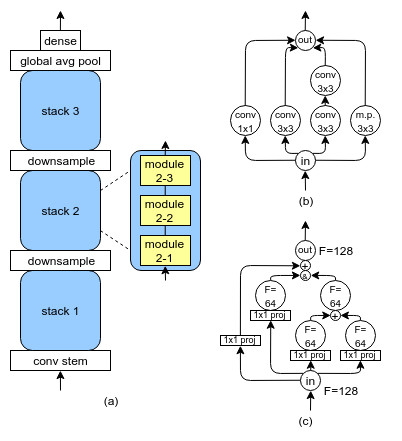

The diagram above was exported from draw.io. Its source (the exported page's mxGraphModel, read from the mxfile embedded in the PNG):
<mxGraphModel dx="537" dy="773" grid="1" gridSize="10" guides="1" tooltips="1" connect="1" arrows="1" fold="1" page="1" pageScale="1" pageWidth="1100" pageHeight="850" math="0" shadow="0">
  <root>
    <mxCell id="0" />
    <mxCell id="1" parent="0" />
    <mxCell id="vg0-6fTmMnzS0Rb8pyry-31" value="" style="rounded=0;whiteSpace=wrap;html=1;strokeColor=none;fillColor=none;" vertex="1" parent="1">
      <mxGeometry x="70" y="250" width="400" height="440" as="geometry" />
    </mxCell>
    <mxCell id="vg0-6fTmMnzS0Rb8pyry-1" value="conv stem" style="rounded=0;whiteSpace=wrap;html=1;" vertex="1" parent="1">
      <mxGeometry x="80" y="600" width="100" height="20" as="geometry" />
    </mxCell>
    <mxCell id="vg0-6fTmMnzS0Rb8pyry-2" value="stack 1" style="rounded=1;whiteSpace=wrap;html=1;fillColor=#99CCFF;" vertex="1" parent="1">
      <mxGeometry x="90" y="520" width="80" height="80" as="geometry" />
    </mxCell>
    <mxCell id="vg0-6fTmMnzS0Rb8pyry-3" value="stack 2" style="rounded=1;whiteSpace=wrap;html=1;fillColor=#99CCFF;" vertex="1" parent="1">
      <mxGeometry x="90" y="420" width="80" height="80" as="geometry" />
    </mxCell>
    <mxCell id="vg0-6fTmMnzS0Rb8pyry-4" value="stack 3" style="rounded=1;whiteSpace=wrap;html=1;fillColor=#99CCFF;" vertex="1" parent="1">
      <mxGeometry x="90" y="320" width="80" height="80" as="geometry" />
    </mxCell>
    <mxCell id="vg0-6fTmMnzS0Rb8pyry-5" value="downsample" style="rounded=0;whiteSpace=wrap;html=1;fillColor=#FFFFFF;" vertex="1" parent="1">
      <mxGeometry x="80" y="500" width="100" height="20" as="geometry" />
    </mxCell>
    <mxCell id="vg0-6fTmMnzS0Rb8pyry-6" value="downsample" style="rounded=0;whiteSpace=wrap;html=1;fillColor=#FFFFFF;" vertex="1" parent="1">
      <mxGeometry x="80" y="400" width="100" height="20" as="geometry" />
    </mxCell>
    <mxCell id="vg0-6fTmMnzS0Rb8pyry-7" value="global avg pool" style="rounded=0;whiteSpace=wrap;html=1;" vertex="1" parent="1">
      <mxGeometry x="80" y="300" width="100" height="20" as="geometry" />
    </mxCell>
    <mxCell id="vg0-6fTmMnzS0Rb8pyry-8" value="dense" style="rounded=0;whiteSpace=wrap;html=1;" vertex="1" parent="1">
      <mxGeometry x="110" y="280" width="40" height="20" as="geometry" />
    </mxCell>
    <mxCell id="vg0-6fTmMnzS0Rb8pyry-9" value="" style="endArrow=classic;html=1;entryX=0.5;entryY=1;entryDx=0;entryDy=0;" edge="1" parent="1" target="vg0-6fTmMnzS0Rb8pyry-1">
      <mxGeometry width="50" height="50" relative="1" as="geometry">
        <mxPoint x="130" y="640" as="sourcePoint" />
        <mxPoint x="130" y="660" as="targetPoint" />
      </mxGeometry>
    </mxCell>
    <mxCell id="vg0-6fTmMnzS0Rb8pyry-10" value="" style="endArrow=classic;html=1;exitX=0.5;exitY=0;exitDx=0;exitDy=0;" edge="1" parent="1" source="vg0-6fTmMnzS0Rb8pyry-8">
      <mxGeometry width="50" height="50" relative="1" as="geometry">
        <mxPoint x="140" y="670" as="sourcePoint" />
        <mxPoint x="130" y="260" as="targetPoint" />
      </mxGeometry>
    </mxCell>
    <mxCell id="vg0-6fTmMnzS0Rb8pyry-13" value="" style="endArrow=none;html=1;exitX=1;exitY=0.25;exitDx=0;exitDy=0;dashed=1;" edge="1" parent="1" source="vg0-6fTmMnzS0Rb8pyry-3">
      <mxGeometry width="50" height="50" relative="1" as="geometry">
        <mxPoint x="180" y="440" as="sourcePoint" />
        <mxPoint x="200" y="420" as="targetPoint" />
      </mxGeometry>
    </mxCell>
    <mxCell id="vg0-6fTmMnzS0Rb8pyry-14" value="" style="endArrow=none;html=1;exitX=1;exitY=0.75;exitDx=0;exitDy=0;dashed=1;" edge="1" parent="1" source="vg0-6fTmMnzS0Rb8pyry-3">
      <mxGeometry width="50" height="50" relative="1" as="geometry">
        <mxPoint x="169" y="500" as="sourcePoint" />
        <mxPoint x="200" y="500" as="targetPoint" />
      </mxGeometry>
    </mxCell>
    <mxCell id="vg0-6fTmMnzS0Rb8pyry-15" value="" style="rounded=1;whiteSpace=wrap;html=1;fillColor=#99CCFF;" vertex="1" parent="1">
      <mxGeometry x="200" y="400" width="70" height="120" as="geometry" />
    </mxCell>
    <mxCell id="vg0-6fTmMnzS0Rb8pyry-17" value="module 2-3" style="rounded=0;whiteSpace=wrap;html=1;fillColor=#FFFF99;" vertex="1" parent="1">
      <mxGeometry x="210" y="405" width="50" height="30" as="geometry" />
    </mxCell>
    <mxCell id="vg0-6fTmMnzS0Rb8pyry-18" value="module 2-2" style="rounded=0;whiteSpace=wrap;html=1;fillColor=#FFFF99;" vertex="1" parent="1">
      <mxGeometry x="210" y="445" width="50" height="30" as="geometry" />
    </mxCell>
    <mxCell id="vg0-6fTmMnzS0Rb8pyry-19" value="module 2-1" style="rounded=0;whiteSpace=wrap;html=1;fillColor=#FFFF99;" vertex="1" parent="1">
      <mxGeometry x="210" y="485" width="50" height="30" as="geometry" />
    </mxCell>
    <mxCell id="vg0-6fTmMnzS0Rb8pyry-22" value="" style="endArrow=none;html=1;entryX=0.5;entryY=0;entryDx=0;entryDy=0;exitX=0.5;exitY=1;exitDx=0;exitDy=0;" edge="1" parent="1" source="vg0-6fTmMnzS0Rb8pyry-18" target="vg0-6fTmMnzS0Rb8pyry-19">
      <mxGeometry width="50" height="50" relative="1" as="geometry">
        <mxPoint x="80" y="720" as="sourcePoint" />
        <mxPoint x="130" y="670" as="targetPoint" />
      </mxGeometry>
    </mxCell>
    <mxCell id="vg0-6fTmMnzS0Rb8pyry-23" value="" style="endArrow=none;html=1;entryX=0.5;entryY=0;entryDx=0;entryDy=0;exitX=0.5;exitY=1;exitDx=0;exitDy=0;" edge="1" parent="1" source="vg0-6fTmMnzS0Rb8pyry-17" target="vg0-6fTmMnzS0Rb8pyry-18">
      <mxGeometry width="50" height="50" relative="1" as="geometry">
        <mxPoint x="244.72413793103453" y="485.0689655172414" as="sourcePoint" />
        <mxPoint x="244.72413793103453" y="494.7241379310344" as="targetPoint" />
      </mxGeometry>
    </mxCell>
    <mxCell id="vg0-6fTmMnzS0Rb8pyry-24" value="" style="endArrow=classic;html=1;entryX=0.5;entryY=1;entryDx=0;entryDy=0;" edge="1" parent="1" target="vg0-6fTmMnzS0Rb8pyry-19">
      <mxGeometry width="50" height="50" relative="1" as="geometry">
        <mxPoint x="235" y="530" as="sourcePoint" />
        <mxPoint x="130" y="670" as="targetPoint" />
      </mxGeometry>
    </mxCell>
    <mxCell id="vg0-6fTmMnzS0Rb8pyry-26" value="" style="endArrow=classic;html=1;exitX=0.5;exitY=0;exitDx=0;exitDy=0;" edge="1" parent="1" source="vg0-6fTmMnzS0Rb8pyry-17">
      <mxGeometry width="50" height="50" relative="1" as="geometry">
        <mxPoint x="244.9999999999999" y="540" as="sourcePoint" />
        <mxPoint x="235" y="390" as="targetPoint" />
      </mxGeometry>
    </mxCell>
    <mxCell id="vg0-6fTmMnzS0Rb8pyry-35" value="in" style="ellipse;whiteSpace=wrap;html=1;aspect=fixed;rounded=0;strokeColor=#000000;fillColor=#ffffff;spacingLeft=0;spacingTop=-1;" vertex="1" parent="1">
      <mxGeometry x="365" y="400" width="20" height="20" as="geometry" />
    </mxCell>
    <mxCell id="vg0-6fTmMnzS0Rb8pyry-37" value="&lt;font style=&quot;font-size: 10px ; line-height: 100%&quot;&gt;conv&lt;br&gt;1x1&lt;/font&gt;" style="ellipse;whiteSpace=wrap;html=1;aspect=fixed;rounded=0;strokeColor=#000000;fillColor=#ffffff;spacing=2;spacingTop=-1;" vertex="1" parent="1">
      <mxGeometry x="300" y="355" width="30" height="30" as="geometry" />
    </mxCell>
    <mxCell id="vg0-6fTmMnzS0Rb8pyry-38" value="&lt;font style=&quot;font-size: 10px ; line-height: 100%&quot;&gt;conv&lt;br&gt;3x3&lt;/font&gt;" style="ellipse;whiteSpace=wrap;html=1;aspect=fixed;rounded=0;strokeColor=#000000;fillColor=#ffffff;spacing=2;spacingTop=-1;" vertex="1" parent="1">
      <mxGeometry x="340" y="355" width="30" height="30" as="geometry" />
    </mxCell>
    <mxCell id="vg0-6fTmMnzS0Rb8pyry-39" value="&lt;font style=&quot;font-size: 10px ; line-height: 100%&quot;&gt;conv&lt;br&gt;3x3&lt;/font&gt;" style="ellipse;whiteSpace=wrap;html=1;aspect=fixed;rounded=0;strokeColor=#000000;fillColor=#ffffff;spacing=2;spacingTop=-1;" vertex="1" parent="1">
      <mxGeometry x="380" y="355" width="30" height="30" as="geometry" />
    </mxCell>
    <mxCell id="vg0-6fTmMnzS0Rb8pyry-40" value="&lt;font style=&quot;font-size: 10px ; line-height: 100%&quot;&gt;conv&lt;br&gt;3x3&lt;/font&gt;" style="ellipse;whiteSpace=wrap;html=1;aspect=fixed;rounded=0;strokeColor=#000000;fillColor=#ffffff;spacing=2;spacingTop=-1;" vertex="1" parent="1">
      <mxGeometry x="380" y="315" width="30" height="30" as="geometry" />
    </mxCell>
    <mxCell id="vg0-6fTmMnzS0Rb8pyry-41" value="&lt;span style=&quot;font-size: 10px&quot;&gt;m.p.&lt;br&gt;3x3&lt;br&gt;&lt;/span&gt;" style="ellipse;whiteSpace=wrap;html=1;aspect=fixed;rounded=0;strokeColor=#000000;fillColor=#ffffff;spacing=2;spacingTop=-1;" vertex="1" parent="1">
      <mxGeometry x="420" y="355" width="30" height="30" as="geometry" />
    </mxCell>
    <mxCell id="vg0-6fTmMnzS0Rb8pyry-42" value="&lt;font style=&quot;font-size: 10px&quot;&gt;out&lt;/font&gt;" style="ellipse;whiteSpace=wrap;html=1;aspect=fixed;rounded=0;strokeColor=#000000;fillColor=#ffffff;spacing=0;spacingTop=-4;spacingLeft=-1;" vertex="1" parent="1">
      <mxGeometry x="365" y="280" width="20" height="20" as="geometry" />
    </mxCell>
    <mxCell id="vg0-6fTmMnzS0Rb8pyry-44" value="" style="endArrow=classic;html=1;exitX=0;exitY=0.5;exitDx=0;exitDy=0;entryX=0.5;entryY=1;entryDx=0;entryDy=0;startSize=6;jumpStyle=none;endFill=1;" edge="1" parent="1" source="vg0-6fTmMnzS0Rb8pyry-35" target="vg0-6fTmMnzS0Rb8pyry-37">
      <mxGeometry width="50" height="50" relative="1" as="geometry">
        <mxPoint x="280" y="500" as="sourcePoint" />
        <mxPoint x="330" y="450" as="targetPoint" />
        <Array as="points">
          <mxPoint x="315" y="410" />
        </Array>
      </mxGeometry>
    </mxCell>
    <mxCell id="vg0-6fTmMnzS0Rb8pyry-45" value="" style="endArrow=classic;html=1;exitX=1;exitY=0.5;exitDx=0;exitDy=0;entryX=0.5;entryY=1;entryDx=0;entryDy=0;startSize=6;jumpStyle=none;endFill=1;" edge="1" parent="1" source="vg0-6fTmMnzS0Rb8pyry-35" target="vg0-6fTmMnzS0Rb8pyry-41">
      <mxGeometry width="50" height="50" relative="1" as="geometry">
        <mxPoint x="280" y="500" as="sourcePoint" />
        <mxPoint x="330" y="450" as="targetPoint" />
        <Array as="points">
          <mxPoint x="435" y="410" />
        </Array>
      </mxGeometry>
    </mxCell>
    <mxCell id="vg0-6fTmMnzS0Rb8pyry-46" value="" style="endArrow=classic;html=1;exitX=0;exitY=0;exitDx=0;exitDy=0;entryX=0.5;entryY=1;entryDx=0;entryDy=0;startSize=6;jumpStyle=none;endFill=1;" edge="1" parent="1" source="vg0-6fTmMnzS0Rb8pyry-35" target="vg0-6fTmMnzS0Rb8pyry-38">
      <mxGeometry width="50" height="50" relative="1" as="geometry">
        <mxPoint x="280" y="500" as="sourcePoint" />
        <mxPoint x="330" y="450" as="targetPoint" />
        <Array as="points">
          <mxPoint x="355" y="403" />
        </Array>
      </mxGeometry>
    </mxCell>
    <mxCell id="vg0-6fTmMnzS0Rb8pyry-47" value="" style="endArrow=classic;html=1;exitX=1;exitY=0;exitDx=0;exitDy=0;entryX=0.5;entryY=1;entryDx=0;entryDy=0;startSize=6;jumpStyle=none;endFill=1;" edge="1" parent="1" source="vg0-6fTmMnzS0Rb8pyry-35" target="vg0-6fTmMnzS0Rb8pyry-39">
      <mxGeometry width="50" height="50" relative="1" as="geometry">
        <mxPoint x="280" y="500" as="sourcePoint" />
        <mxPoint x="330" y="450" as="targetPoint" />
        <Array as="points">
          <mxPoint x="395" y="403" />
        </Array>
      </mxGeometry>
    </mxCell>
    <mxCell id="vg0-6fTmMnzS0Rb8pyry-49" value="" style="endArrow=classic;html=1;exitX=0.5;exitY=0;exitDx=0;exitDy=0;entryX=0.5;entryY=1;entryDx=0;entryDy=0;startSize=6;jumpStyle=none;endFill=1;" edge="1" parent="1" source="vg0-6fTmMnzS0Rb8pyry-39" target="vg0-6fTmMnzS0Rb8pyry-40">
      <mxGeometry width="50" height="50" relative="1" as="geometry">
        <mxPoint x="280" y="495" as="sourcePoint" />
        <mxPoint x="330" y="445" as="targetPoint" />
      </mxGeometry>
    </mxCell>
    <mxCell id="vg0-6fTmMnzS0Rb8pyry-50" value="" style="endArrow=classic;html=1;exitX=0.5;exitY=0;exitDx=0;exitDy=0;entryX=0;entryY=0.5;entryDx=0;entryDy=0;startSize=6;jumpStyle=none;endFill=1;" edge="1" parent="1" source="vg0-6fTmMnzS0Rb8pyry-37" target="vg0-6fTmMnzS0Rb8pyry-42">
      <mxGeometry width="50" height="50" relative="1" as="geometry">
        <mxPoint x="280" y="500" as="sourcePoint" />
        <mxPoint x="330" y="450" as="targetPoint" />
        <Array as="points">
          <mxPoint x="315" y="290" />
        </Array>
      </mxGeometry>
    </mxCell>
    <mxCell id="vg0-6fTmMnzS0Rb8pyry-51" value="" style="endArrow=classic;html=1;exitX=0.5;exitY=0;exitDx=0;exitDy=0;entryX=0;entryY=1;entryDx=0;entryDy=0;startSize=6;jumpStyle=none;endFill=1;" edge="1" parent="1" source="vg0-6fTmMnzS0Rb8pyry-38" target="vg0-6fTmMnzS0Rb8pyry-42">
      <mxGeometry width="50" height="50" relative="1" as="geometry">
        <mxPoint x="280" y="500" as="sourcePoint" />
        <mxPoint x="330" y="450" as="targetPoint" />
        <Array as="points">
          <mxPoint x="355" y="297" />
        </Array>
      </mxGeometry>
    </mxCell>
    <mxCell id="vg0-6fTmMnzS0Rb8pyry-52" value="" style="endArrow=classic;html=1;exitX=0.5;exitY=0;exitDx=0;exitDy=0;entryX=1;entryY=1;entryDx=0;entryDy=0;startSize=6;jumpStyle=none;endFill=1;" edge="1" parent="1" source="vg0-6fTmMnzS0Rb8pyry-40" target="vg0-6fTmMnzS0Rb8pyry-42">
      <mxGeometry width="50" height="50" relative="1" as="geometry">
        <mxPoint x="280" y="500" as="sourcePoint" />
        <mxPoint x="330" y="450" as="targetPoint" />
        <Array as="points">
          <mxPoint x="395" y="297" />
        </Array>
      </mxGeometry>
    </mxCell>
    <mxCell id="vg0-6fTmMnzS0Rb8pyry-53" value="" style="endArrow=classic;html=1;exitX=0.5;exitY=0;exitDx=0;exitDy=0;entryX=1;entryY=0.5;entryDx=0;entryDy=0;startSize=6;jumpStyle=none;endFill=1;" edge="1" parent="1" source="vg0-6fTmMnzS0Rb8pyry-41" target="vg0-6fTmMnzS0Rb8pyry-42">
      <mxGeometry width="50" height="50" relative="1" as="geometry">
        <mxPoint x="280" y="500" as="sourcePoint" />
        <mxPoint x="330" y="450" as="targetPoint" />
        <Array as="points">
          <mxPoint x="435" y="290" />
        </Array>
      </mxGeometry>
    </mxCell>
    <mxCell id="vg0-6fTmMnzS0Rb8pyry-54" value="" style="endArrow=classic;html=1;entryX=0.5;entryY=1;entryDx=0;entryDy=0;startSize=6;jumpStyle=none;endFill=1;" edge="1" parent="1" target="vg0-6fTmMnzS0Rb8pyry-35">
      <mxGeometry width="50" height="50" relative="1" as="geometry">
        <mxPoint x="375" y="440" as="sourcePoint" />
        <mxPoint x="330" y="450" as="targetPoint" />
      </mxGeometry>
    </mxCell>
    <mxCell id="vg0-6fTmMnzS0Rb8pyry-55" value="" style="endArrow=classic;html=1;exitX=0.5;exitY=0;exitDx=0;exitDy=0;startSize=6;jumpStyle=none;endFill=1;" edge="1" parent="1" source="vg0-6fTmMnzS0Rb8pyry-42">
      <mxGeometry width="50" height="50" relative="1" as="geometry">
        <mxPoint x="385" y="450" as="sourcePoint" />
        <mxPoint x="375" y="260" as="targetPoint" />
      </mxGeometry>
    </mxCell>
    <mxCell id="vg0-6fTmMnzS0Rb8pyry-56" value="(a)" style="text;html=1;strokeColor=none;fillColor=none;align=center;verticalAlign=middle;whiteSpace=wrap;rounded=0;" vertex="1" parent="1">
      <mxGeometry x="160" y="640" width="40" height="20" as="geometry" />
    </mxCell>
    <mxCell id="vg0-6fTmMnzS0Rb8pyry-57" value="(b)" style="text;html=1;strokeColor=none;fillColor=none;align=center;verticalAlign=middle;whiteSpace=wrap;rounded=0;" vertex="1" parent="1">
      <mxGeometry x="355" y="440" width="40" height="20" as="geometry" />
    </mxCell>
    <mxCell id="vg0-6fTmMnzS0Rb8pyry-60" value="in" style="ellipse;whiteSpace=wrap;html=1;aspect=fixed;rounded=0;strokeColor=#000000;fillColor=#ffffff;spacingLeft=0;spacingTop=-1;" vertex="1" parent="1">
      <mxGeometry x="370" y="620" width="20" height="20" as="geometry" />
    </mxCell>
    <mxCell id="vg0-6fTmMnzS0Rb8pyry-61" value="&lt;font style=&quot;font-size: 10px&quot;&gt;out&lt;/font&gt;" style="ellipse;whiteSpace=wrap;html=1;aspect=fixed;rounded=0;strokeColor=#000000;fillColor=#ffffff;spacing=0;spacingTop=-4;spacingLeft=-1;" vertex="1" parent="1">
      <mxGeometry x="365" y="490" width="20" height="20" as="geometry" />
    </mxCell>
    <mxCell id="vg0-6fTmMnzS0Rb8pyry-62" value="" style="endArrow=classic;html=1;entryX=0.5;entryY=1;entryDx=0;entryDy=0;startSize=6;jumpStyle=none;endFill=1;" edge="1" parent="1" target="vg0-6fTmMnzS0Rb8pyry-60">
      <mxGeometry width="50" height="50" relative="1" as="geometry">
        <mxPoint x="380" y="660" as="sourcePoint" />
        <mxPoint x="330" y="670" as="targetPoint" />
      </mxGeometry>
    </mxCell>
    <mxCell id="vg0-6fTmMnzS0Rb8pyry-63" value="" style="endArrow=classic;html=1;exitX=0.5;exitY=0;exitDx=0;exitDy=0;startSize=6;jumpStyle=none;endFill=1;" edge="1" parent="1" source="vg0-6fTmMnzS0Rb8pyry-61">
      <mxGeometry width="50" height="50" relative="1" as="geometry">
        <mxPoint x="385" y="660" as="sourcePoint" />
        <mxPoint x="375" y="470" as="targetPoint" />
      </mxGeometry>
    </mxCell>
    <mxCell id="vg0-6fTmMnzS0Rb8pyry-64" value="&lt;span style=&quot;font-size: 10px&quot;&gt;F=&lt;br&gt;64&lt;/span&gt;" style="ellipse;whiteSpace=wrap;html=1;aspect=fixed;rounded=0;strokeColor=#000000;fillColor=#ffffff;spacing=2;spacingTop=-1;" vertex="1" parent="1">
      <mxGeometry x="325" y="530" width="30" height="30" as="geometry" />
    </mxCell>
    <mxCell id="vg0-6fTmMnzS0Rb8pyry-65" value="&lt;span style=&quot;font-size: 10px&quot;&gt;F=&lt;br&gt;64&lt;/span&gt;" style="ellipse;whiteSpace=wrap;html=1;aspect=fixed;rounded=0;strokeColor=#000000;fillColor=#ffffff;spacing=2;spacingTop=-1;" vertex="1" parent="1">
      <mxGeometry x="390" y="530" width="30" height="30" as="geometry" />
    </mxCell>
    <mxCell id="vg0-6fTmMnzS0Rb8pyry-66" value="&lt;span style=&quot;font-size: 10px&quot;&gt;F=&lt;br&gt;64&lt;/span&gt;" style="ellipse;whiteSpace=wrap;html=1;aspect=fixed;rounded=0;strokeColor=#000000;fillColor=#ffffff;spacing=2;spacingTop=-1;" vertex="1" parent="1">
      <mxGeometry x="415" y="570" width="30" height="30" as="geometry" />
    </mxCell>
    <mxCell id="vg0-6fTmMnzS0Rb8pyry-67" value="&lt;p style=&quot;line-height: 120%&quot;&gt;+&lt;/p&gt;" style="ellipse;whiteSpace=wrap;html=1;rounded=0;strokeColor=#000000;fillColor=#ffffff;spacingTop=-1;spacingLeft=1;" vertex="1" parent="1">
      <mxGeometry x="370" y="510" width="10" height="10" as="geometry" />
    </mxCell>
    <mxCell id="vg0-6fTmMnzS0Rb8pyry-68" value="&lt;p style=&quot;line-height: 120%&quot;&gt;&lt;font style=&quot;font-size: 8px&quot;&gt;&amp;amp;&lt;/font&gt;&lt;/p&gt;" style="ellipse;whiteSpace=wrap;html=1;rounded=0;strokeColor=#000000;fillColor=#ffffff;spacingTop=-1;spacingLeft=1;" vertex="1" parent="1">
      <mxGeometry x="370" y="520" width="10" height="10" as="geometry" />
    </mxCell>
    <mxCell id="vg0-6fTmMnzS0Rb8pyry-69" value="&lt;span style=&quot;font-size: 10px&quot;&gt;F=&lt;br&gt;64&lt;/span&gt;" style="ellipse;whiteSpace=wrap;html=1;aspect=fixed;rounded=0;strokeColor=#000000;fillColor=#ffffff;spacing=2;spacingTop=-1;" vertex="1" parent="1">
      <mxGeometry x="365" y="570" width="30" height="30" as="geometry" />
    </mxCell>
    <mxCell id="vg0-6fTmMnzS0Rb8pyry-70" value="&lt;font style=&quot;font-size: 9px&quot;&gt;1x1 proj&lt;/font&gt;" style="rounded=0;whiteSpace=wrap;html=1;strokeColor=#000000;fillColor=#ffffff;spacingTop=-4;" vertex="1" parent="1">
      <mxGeometry x="360" y="600" width="40" height="10" as="geometry" />
    </mxCell>
    <mxCell id="vg0-6fTmMnzS0Rb8pyry-71" value="&lt;font style=&quot;font-size: 9px&quot;&gt;1x1 proj&lt;/font&gt;" style="rounded=0;whiteSpace=wrap;html=1;strokeColor=#000000;fillColor=#ffffff;spacingTop=-4;" vertex="1" parent="1">
      <mxGeometry x="410" y="600" width="40" height="10" as="geometry" />
    </mxCell>
    <mxCell id="vg0-6fTmMnzS0Rb8pyry-72" value="&lt;font style=&quot;font-size: 9px&quot;&gt;1x1 proj&lt;/font&gt;" style="rounded=0;whiteSpace=wrap;html=1;strokeColor=#000000;fillColor=#ffffff;spacingTop=-4;" vertex="1" parent="1">
      <mxGeometry x="320" y="560" width="40" height="10" as="geometry" />
    </mxCell>
    <mxCell id="vg0-6fTmMnzS0Rb8pyry-74" value="" style="endArrow=classic;html=1;exitX=0;exitY=0;exitDx=0;exitDy=0;entryX=0.5;entryY=1;entryDx=0;entryDy=0;" edge="1" parent="1" source="vg0-6fTmMnzS0Rb8pyry-60" target="vg0-6fTmMnzS0Rb8pyry-72">
      <mxGeometry width="50" height="50" relative="1" as="geometry">
        <mxPoint x="280" y="770" as="sourcePoint" />
        <mxPoint x="330" y="720" as="targetPoint" />
        <Array as="points">
          <mxPoint x="340" y="623" />
        </Array>
      </mxGeometry>
    </mxCell>
    <mxCell id="vg0-6fTmMnzS0Rb8pyry-76" value="" style="endArrow=classic;html=1;exitX=0.5;exitY=0;exitDx=0;exitDy=0;entryX=0.5;entryY=1;entryDx=0;entryDy=0;" edge="1" parent="1" source="vg0-6fTmMnzS0Rb8pyry-60" target="vg0-6fTmMnzS0Rb8pyry-70">
      <mxGeometry width="50" height="50" relative="1" as="geometry">
        <mxPoint x="280" y="770" as="sourcePoint" />
        <mxPoint x="330" y="720" as="targetPoint" />
      </mxGeometry>
    </mxCell>
    <mxCell id="vg0-6fTmMnzS0Rb8pyry-77" value="" style="endArrow=classic;html=1;exitX=1;exitY=0;exitDx=0;exitDy=0;entryX=0.5;entryY=1;entryDx=0;entryDy=0;" edge="1" parent="1" source="vg0-6fTmMnzS0Rb8pyry-60" target="vg0-6fTmMnzS0Rb8pyry-71">
      <mxGeometry width="50" height="50" relative="1" as="geometry">
        <mxPoint x="330" y="770" as="sourcePoint" />
        <mxPoint x="380" y="720" as="targetPoint" />
        <Array as="points">
          <mxPoint x="430" y="623" />
        </Array>
      </mxGeometry>
    </mxCell>
    <mxCell id="vg0-6fTmMnzS0Rb8pyry-78" value="" style="endArrow=classic;html=1;exitX=0.5;exitY=0;exitDx=0;exitDy=0;entryX=0;entryY=0.5;entryDx=0;entryDy=0;" edge="1" parent="1" source="vg0-6fTmMnzS0Rb8pyry-64" target="vg0-6fTmMnzS0Rb8pyry-68">
      <mxGeometry width="50" height="50" relative="1" as="geometry">
        <mxPoint x="330" y="770" as="sourcePoint" />
        <mxPoint x="380" y="720" as="targetPoint" />
        <Array as="points">
          <mxPoint x="340" y="525" />
        </Array>
      </mxGeometry>
    </mxCell>
    <mxCell id="vg0-6fTmMnzS0Rb8pyry-79" value="" style="endArrow=classic;html=1;exitX=0.5;exitY=0;exitDx=0;exitDy=0;entryX=1;entryY=0.5;entryDx=0;entryDy=0;" edge="1" parent="1" source="vg0-6fTmMnzS0Rb8pyry-65" target="vg0-6fTmMnzS0Rb8pyry-68">
      <mxGeometry width="50" height="50" relative="1" as="geometry">
        <mxPoint x="330" y="770" as="sourcePoint" />
        <mxPoint x="380" y="720" as="targetPoint" />
        <Array as="points">
          <mxPoint x="405" y="525" />
        </Array>
      </mxGeometry>
    </mxCell>
    <mxCell id="vg0-6fTmMnzS0Rb8pyry-80" value="" style="endArrow=classic;html=1;exitX=0.5;exitY=0;exitDx=0;exitDy=0;entryX=0;entryY=0.5;entryDx=0;entryDy=0;" edge="1" parent="1" source="vg0-6fTmMnzS0Rb8pyry-69" target="vg0-6fTmMnzS0Rb8pyry-81">
      <mxGeometry width="50" height="50" relative="1" as="geometry">
        <mxPoint x="330" y="770" as="sourcePoint" />
        <mxPoint x="380" y="720" as="targetPoint" />
        <Array as="points">
          <mxPoint x="380" y="565" />
        </Array>
      </mxGeometry>
    </mxCell>
    <mxCell id="vg0-6fTmMnzS0Rb8pyry-81" value="&lt;p style=&quot;line-height: 120%&quot;&gt;+&lt;/p&gt;" style="ellipse;whiteSpace=wrap;html=1;rounded=0;strokeColor=#000000;fillColor=#ffffff;spacingTop=-1;spacingLeft=1;" vertex="1" parent="1">
      <mxGeometry x="400" y="560" width="10" height="10" as="geometry" />
    </mxCell>
    <mxCell id="vg0-6fTmMnzS0Rb8pyry-82" value="" style="endArrow=classic;html=1;exitX=0.5;exitY=0;exitDx=0;exitDy=0;entryX=1;entryY=0.5;entryDx=0;entryDy=0;" edge="1" parent="1" source="vg0-6fTmMnzS0Rb8pyry-66" target="vg0-6fTmMnzS0Rb8pyry-81">
      <mxGeometry width="50" height="50" relative="1" as="geometry">
        <mxPoint x="330" y="770" as="sourcePoint" />
        <mxPoint x="380" y="720" as="targetPoint" />
        <Array as="points">
          <mxPoint x="430" y="565" />
        </Array>
      </mxGeometry>
    </mxCell>
    <mxCell id="vg0-6fTmMnzS0Rb8pyry-84" value="&lt;font style=&quot;font-size: 9px&quot;&gt;1x1 proj&lt;/font&gt;" style="rounded=0;whiteSpace=wrap;html=1;strokeColor=#000000;fillColor=#ffffff;spacingTop=-4;" vertex="1" parent="1">
      <mxGeometry x="290" y="585" width="40" height="10" as="geometry" />
    </mxCell>
    <mxCell id="vg0-6fTmMnzS0Rb8pyry-85" value="" style="endArrow=classic;html=1;exitX=0;exitY=0.5;exitDx=0;exitDy=0;entryX=0.5;entryY=1;entryDx=0;entryDy=0;" edge="1" parent="1" source="vg0-6fTmMnzS0Rb8pyry-60" target="vg0-6fTmMnzS0Rb8pyry-84">
      <mxGeometry width="50" height="50" relative="1" as="geometry">
        <mxPoint x="280" y="770" as="sourcePoint" />
        <mxPoint x="330" y="720" as="targetPoint" />
        <Array as="points">
          <mxPoint x="310" y="630" />
        </Array>
      </mxGeometry>
    </mxCell>
    <mxCell id="vg0-6fTmMnzS0Rb8pyry-86" value="" style="endArrow=classic;html=1;exitX=0.5;exitY=0;exitDx=0;exitDy=0;entryX=0;entryY=0.5;entryDx=0;entryDy=0;" edge="1" parent="1" source="vg0-6fTmMnzS0Rb8pyry-84" target="vg0-6fTmMnzS0Rb8pyry-67">
      <mxGeometry width="50" height="50" relative="1" as="geometry">
        <mxPoint x="280" y="770" as="sourcePoint" />
        <mxPoint x="330" y="720" as="targetPoint" />
        <Array as="points">
          <mxPoint x="310" y="515" />
        </Array>
      </mxGeometry>
    </mxCell>
    <mxCell id="vg0-6fTmMnzS0Rb8pyry-87" value="(c)" style="text;html=1;strokeColor=none;fillColor=none;align=center;verticalAlign=middle;whiteSpace=wrap;rounded=0;" vertex="1" parent="1">
      <mxGeometry x="355" y="660" width="40" height="20" as="geometry" />
    </mxCell>
    <mxCell id="vg0-6fTmMnzS0Rb8pyry-88" value="F=128" style="text;html=1;strokeColor=none;fillColor=none;align=center;verticalAlign=middle;whiteSpace=wrap;rounded=0;" vertex="1" parent="1">
      <mxGeometry x="385" y="490" width="40" height="20" as="geometry" />
    </mxCell>
    <mxCell id="vg0-6fTmMnzS0Rb8pyry-89" value="F=128" style="text;html=1;strokeColor=none;fillColor=none;align=center;verticalAlign=middle;whiteSpace=wrap;rounded=0;" vertex="1" parent="1">
      <mxGeometry x="390" y="630" width="40" height="20" as="geometry" />
    </mxCell>
  </root>
</mxGraphModel>